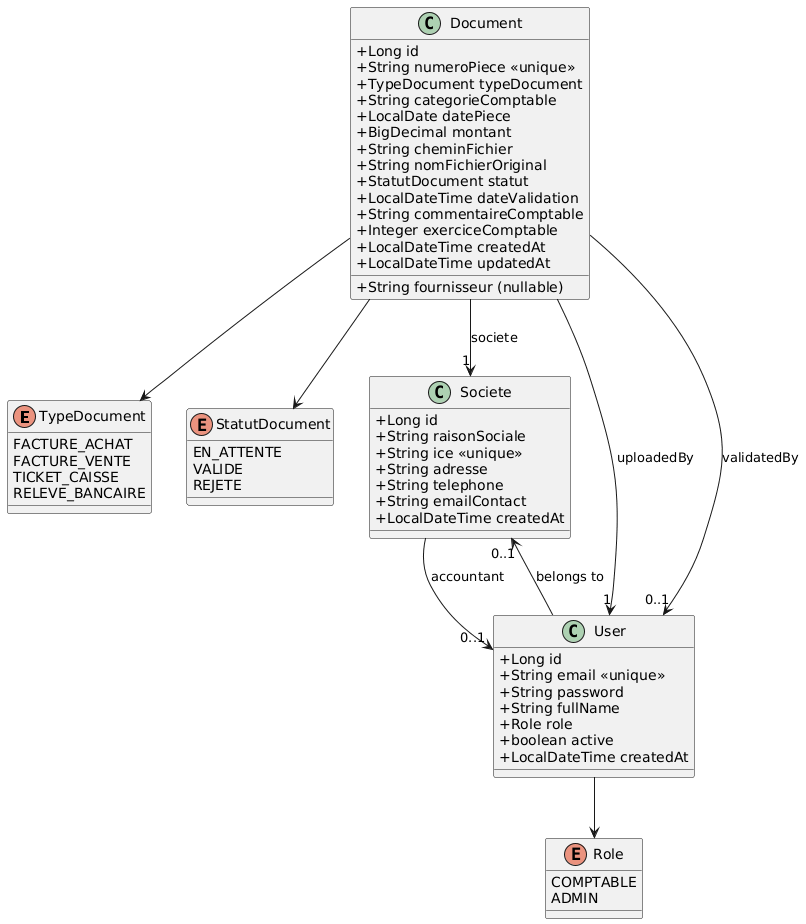

The diagram above was rendered by PlantUML. Its source (embedded in the PNG):
@startuml
skinparam classAttributeIconSize 0

' =========================
' ENUMS
' =========================

enum TypeDocument {
    FACTURE_ACHAT
    FACTURE_VENTE
    TICKET_CAISSE
    RELEVE_BANCAIRE
}

enum StatutDocument {
    EN_ATTENTE
    VALIDE
    REJETE
}

enum Role {
    COMPTABLE
    ADMIN
}

' =========================
' ENTITIES
' =========================

class Document {
    +Long id
    +String numeroPiece <<unique>>
    +TypeDocument typeDocument
    +String categorieComptable
    +LocalDate datePiece
    +BigDecimal montant
    +String fournisseur (nullable)
    +String cheminFichier
    +String nomFichierOriginal
    +StatutDocument statut
    +LocalDateTime dateValidation
    +String commentaireComptable
    +Integer exerciceComptable
    +LocalDateTime createdAt
    +LocalDateTime updatedAt
}

class Societe {
    +Long id
    +String raisonSociale
    +String ice <<unique>>
    +String adresse
    +String telephone
    +String emailContact
    +LocalDateTime createdAt
}

class User {
    +Long id
    +String email <<unique>>
    +String password
    +String fullName
    +Role role
    +boolean active
    +LocalDateTime createdAt
}

' =========================
' RELATIONSHIPS
' =========================

' Document relationships
Document --> "1" Societe : societe
Document --> "1" User : uploadedBy
Document --> "0..1" User : validatedBy

' Societe relationships
Societe --> "0..1" User : accountant

' User relationships
User --> "0..1" Societe : belongs to

' =========================
' ENUM LINKS
' =========================

Document --> TypeDocument
Document --> StatutDocument
User --> Role
@enduml